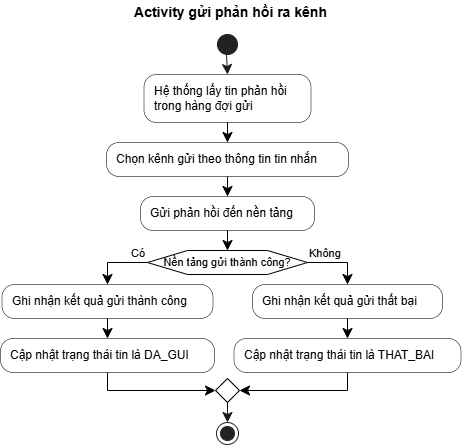

The diagram above was exported from draw.io. Its source (the exported page's mxGraphModel, read from the mxfile embedded in the PNG):
<mxGraphModel dx="1104" dy="833" grid="1" gridSize="10" guides="1" tooltips="1" connect="1" arrows="1" fold="1" page="1" pageScale="1" pageWidth="850" pageHeight="1100" math="0" shadow="0">
  <root>
    <mxCell id="0" />
    <mxCell id="1" parent="0" />
    <UserObject label="" plantUmlId="start_0" plantUmlBaseStyle="ellipse;fillColor=#222222;strokeColor=#222222;" plantUmlBaseValue="" id="VPNLy-KioZzzGvQRGSIj-25">
      <mxCell style="ellipse;fillColor=#222222;strokeColor=#222222;" vertex="1" parent="1">
        <mxGeometry x="367" y="84" width="20" height="20" as="geometry" />
      </mxCell>
    </UserObject>
    <UserObject label="Hệ thống lấy tin phản hồi&#10;trong hàng đợi gửi" plantUmlId="action_1" plantUmlBaseStyle="rounded=1;absoluteArcSize=1;arcSize=25;fillColor=#F1F1F1;strokeColor=#181818;strokeWidth=0.5;whiteSpace=wrap;fontSize=12;align=left;spacingLeft=8;" plantUmlBaseValue="Hệ thống lấy tin phản hồi&#10;trong hàng đợi gửi" id="VPNLy-KioZzzGvQRGSIj-26">
      <mxCell style="rounded=1;absoluteArcSize=1;arcSize=25;strokeWidth=0.5;whiteSpace=wrap;fontSize=12;align=left;spacingLeft=8;" vertex="1" parent="1">
        <mxGeometry x="293.5" y="124" width="167" height="48" as="geometry" />
      </mxCell>
    </UserObject>
    <UserObject label="" plantUmlId="e_2" plantUmlBaseStyle="endArrow=classic;endSize=8;strokeColor=#181818;curved=0;rounded=0;fontSize=11;sourcePerimeterSpacing=0;targetPerimeterSpacing=0;" plantUmlBaseValue="" id="VPNLy-KioZzzGvQRGSIj-27">
      <mxCell style="endArrow=classic;endSize=8;strokeColor=#181818;curved=0;rounded=0;fontSize=11;sourcePerimeterSpacing=0;targetPerimeterSpacing=0;" edge="1" parent="1" source="VPNLy-KioZzzGvQRGSIj-25" target="VPNLy-KioZzzGvQRGSIj-26">
        <mxGeometry relative="1" as="geometry">
          <mxPoint x="377" y="104" as="sourcePoint" />
          <mxPoint x="377" y="124" as="targetPoint" />
        </mxGeometry>
      </mxCell>
    </UserObject>
    <UserObject label="Chọn kênh gửi theo thông tin tin nhắn" plantUmlId="action_3" plantUmlBaseStyle="rounded=1;absoluteArcSize=1;arcSize=25;fillColor=#F1F1F1;strokeColor=#181818;strokeWidth=0.5;whiteSpace=wrap;fontSize=12;align=left;spacingLeft=8;" plantUmlBaseValue="Chọn kênh gửi theo thông tin tin nhắn" id="VPNLy-KioZzzGvQRGSIj-28">
      <mxCell style="rounded=1;absoluteArcSize=1;arcSize=25;strokeWidth=0.5;whiteSpace=wrap;fontSize=12;align=left;spacingLeft=8;" vertex="1" parent="1">
        <mxGeometry x="256" y="192" width="242" height="34" as="geometry" />
      </mxCell>
    </UserObject>
    <UserObject label="" plantUmlId="e_4" plantUmlBaseStyle="endArrow=classic;endSize=8;strokeColor=#181818;curved=0;rounded=0;fontSize=11;sourcePerimeterSpacing=0;targetPerimeterSpacing=0;" plantUmlBaseValue="" id="VPNLy-KioZzzGvQRGSIj-29">
      <mxCell style="endArrow=classic;endSize=8;curved=0;rounded=0;fontSize=11;sourcePerimeterSpacing=0;targetPerimeterSpacing=0;" edge="1" parent="1" source="VPNLy-KioZzzGvQRGSIj-26" target="VPNLy-KioZzzGvQRGSIj-28">
        <mxGeometry relative="1" as="geometry">
          <mxPoint x="377" y="172" as="sourcePoint" />
          <mxPoint x="377" y="192" as="targetPoint" />
        </mxGeometry>
      </mxCell>
    </UserObject>
    <UserObject label="Gửi phản hồi đến nền tảng" plantUmlId="action_5" plantUmlBaseStyle="rounded=1;absoluteArcSize=1;arcSize=25;fillColor=#F1F1F1;strokeColor=#181818;strokeWidth=0.5;whiteSpace=wrap;fontSize=12;align=left;spacingLeft=8;" plantUmlBaseValue="Gửi phản hồi đến nền tảng" id="VPNLy-KioZzzGvQRGSIj-30">
      <mxCell style="rounded=1;absoluteArcSize=1;arcSize=25;strokeWidth=0.5;whiteSpace=wrap;fontSize=12;align=left;spacingLeft=8;" vertex="1" parent="1">
        <mxGeometry x="290" y="246" width="174" height="34" as="geometry" />
      </mxCell>
    </UserObject>
    <UserObject label="" plantUmlId="e_6" plantUmlBaseStyle="endArrow=classic;endSize=8;strokeColor=#181818;curved=0;rounded=0;fontSize=11;sourcePerimeterSpacing=0;targetPerimeterSpacing=0;" plantUmlBaseValue="" id="VPNLy-KioZzzGvQRGSIj-31">
      <mxCell style="endArrow=classic;endSize=8;curved=0;rounded=0;fontSize=11;sourcePerimeterSpacing=0;targetPerimeterSpacing=0;" edge="1" parent="1" source="VPNLy-KioZzzGvQRGSIj-28" target="VPNLy-KioZzzGvQRGSIj-30">
        <mxGeometry relative="1" as="geometry">
          <mxPoint x="377" y="226" as="sourcePoint" />
          <mxPoint x="377" y="246" as="targetPoint" />
        </mxGeometry>
      </mxCell>
    </UserObject>
    <UserObject label="Nền tảng gửi thành công?" plantUmlId="diamond_8" plantUmlBaseStyle="shape=hexagon;perimeter=hexagonPerimeter2;fillColor=#F1F1F1;strokeColor=#181818;whiteSpace=wrap;fontSize=11;" plantUmlBaseValue="Nền tảng gửi thành công?" id="VPNLy-KioZzzGvQRGSIj-32">
      <mxCell style="shape=hexagon;perimeter=hexagonPerimeter2;whiteSpace=wrap;fontSize=11;" vertex="1" parent="1">
        <mxGeometry x="297" y="300" width="160" height="24" as="geometry" />
      </mxCell>
    </UserObject>
    <UserObject label="" plantUmlId="e_9" plantUmlBaseStyle="endArrow=classic;endSize=8;strokeColor=#181818;entryX=0.5;entryY=0;entryDx=0;entryDy=0;curved=0;rounded=0;fontSize=11;sourcePerimeterSpacing=0;targetPerimeterSpacing=0;" plantUmlBaseValue="" id="VPNLy-KioZzzGvQRGSIj-33">
      <mxCell style="endArrow=classic;endSize=8;entryX=0.5;entryY=0;entryDx=0;entryDy=0;curved=0;rounded=0;fontSize=11;sourcePerimeterSpacing=0;targetPerimeterSpacing=0;" edge="1" parent="1" source="VPNLy-KioZzzGvQRGSIj-30" target="VPNLy-KioZzzGvQRGSIj-32">
        <mxGeometry relative="1" as="geometry">
          <mxPoint x="377" y="280" as="sourcePoint" />
          <mxPoint x="377" y="300" as="targetPoint" />
        </mxGeometry>
      </mxCell>
    </UserObject>
    <UserObject label="Có" plantUmlId="e_10" plantUmlBaseStyle="endArrow=classic;endSize=8;strokeColor=#181818;fontSize=11;verticalAlign=bottom;labelPosition=left;align=right;exitX=0;exitY=0.5;exitDx=0;exitDy=0;curved=0;rounded=0;sourcePerimeterSpacing=0;targetPerimeterSpacing=0;" plantUmlBaseValue="Có" id="VPNLy-KioZzzGvQRGSIj-34">
      <mxCell style="endArrow=classic;endSize=8;fontSize=11;verticalAlign=bottom;labelPosition=left;align=right;exitX=0;exitY=0.5;exitDx=0;exitDy=0;curved=0;rounded=0;sourcePerimeterSpacing=0;targetPerimeterSpacing=0;" edge="1" parent="1" source="VPNLy-KioZzzGvQRGSIj-32" target="VPNLy-KioZzzGvQRGSIj-35">
        <mxGeometry x="-1" relative="1" as="geometry">
          <Array as="points">
            <mxPoint x="257" y="312" />
          </Array>
          <mxPoint x="297" y="312" as="sourcePoint" />
          <mxPoint x="257" y="334" as="targetPoint" />
        </mxGeometry>
      </mxCell>
    </UserObject>
    <UserObject label="Ghi nhận kết quả gửi thành công" plantUmlId="action_12" plantUmlBaseStyle="rounded=1;absoluteArcSize=1;arcSize=25;fillColor=#F1F1F1;strokeColor=#181818;strokeWidth=0.5;whiteSpace=wrap;fontSize=12;align=left;spacingLeft=8;" plantUmlBaseValue="Ghi nhận kết quả gửi thành công" id="VPNLy-KioZzzGvQRGSIj-35">
      <mxCell style="rounded=1;absoluteArcSize=1;arcSize=25;strokeWidth=0.5;whiteSpace=wrap;fontSize=12;align=left;spacingLeft=8;" vertex="1" parent="1">
        <mxGeometry x="151.5" y="334" width="211" height="34" as="geometry" />
      </mxCell>
    </UserObject>
    <UserObject label="Cập nhật trạng thái tin là DA_GUI" plantUmlId="action_13" plantUmlBaseStyle="rounded=1;absoluteArcSize=1;arcSize=25;fillColor=#F1F1F1;strokeColor=#181818;strokeWidth=0.5;whiteSpace=wrap;fontSize=12;align=left;spacingLeft=8;" plantUmlBaseValue="Cập nhật trạng thái tin là DA_GUI" id="VPNLy-KioZzzGvQRGSIj-36">
      <mxCell style="rounded=1;absoluteArcSize=1;arcSize=25;strokeWidth=0.5;whiteSpace=wrap;fontSize=12;align=left;spacingLeft=8;" vertex="1" parent="1">
        <mxGeometry x="150" y="388" width="214" height="34" as="geometry" />
      </mxCell>
    </UserObject>
    <UserObject label="" plantUmlId="e_14" plantUmlBaseStyle="endArrow=classic;endSize=8;strokeColor=#181818;curved=0;rounded=0;fontSize=11;sourcePerimeterSpacing=0;targetPerimeterSpacing=0;" plantUmlBaseValue="" id="VPNLy-KioZzzGvQRGSIj-37">
      <mxCell style="endArrow=classic;endSize=8;curved=0;rounded=0;fontSize=11;sourcePerimeterSpacing=0;targetPerimeterSpacing=0;" edge="1" parent="1" source="VPNLy-KioZzzGvQRGSIj-35" target="VPNLy-KioZzzGvQRGSIj-36">
        <mxGeometry relative="1" as="geometry">
          <mxPoint x="257" y="368" as="sourcePoint" />
          <mxPoint x="257" y="388" as="targetPoint" />
        </mxGeometry>
      </mxCell>
    </UserObject>
    <UserObject label="Không" plantUmlId="e_15" plantUmlBaseStyle="endArrow=classic;endSize=8;strokeColor=#181818;fontSize=11;verticalAlign=bottom;labelPosition=right;align=left;exitX=1;exitY=0.5;exitDx=0;exitDy=0;curved=0;rounded=0;sourcePerimeterSpacing=0;targetPerimeterSpacing=0;" plantUmlBaseValue="Không" id="VPNLy-KioZzzGvQRGSIj-38">
      <mxCell style="endArrow=classic;endSize=8;fontSize=11;verticalAlign=bottom;labelPosition=right;align=left;exitX=1;exitY=0.5;exitDx=0;exitDy=0;curved=0;rounded=0;sourcePerimeterSpacing=0;targetPerimeterSpacing=0;" edge="1" parent="1" source="VPNLy-KioZzzGvQRGSIj-32" target="VPNLy-KioZzzGvQRGSIj-39">
        <mxGeometry x="-1" relative="1" as="geometry">
          <Array as="points">
            <mxPoint x="497" y="312" />
          </Array>
          <mxPoint x="457" y="312" as="sourcePoint" />
          <mxPoint x="497" y="334" as="targetPoint" />
        </mxGeometry>
      </mxCell>
    </UserObject>
    <UserObject label="Ghi nhận kết quả gửi thất bại" plantUmlId="action_17" plantUmlBaseStyle="rounded=1;absoluteArcSize=1;arcSize=25;fillColor=#F1F1F1;strokeColor=#181818;strokeWidth=0.5;whiteSpace=wrap;fontSize=12;align=left;spacingLeft=8;" plantUmlBaseValue="Ghi nhận kết quả gửi thất bại" id="VPNLy-KioZzzGvQRGSIj-39">
      <mxCell style="rounded=1;absoluteArcSize=1;arcSize=25;strokeWidth=0.5;whiteSpace=wrap;fontSize=12;align=left;spacingLeft=8;" vertex="1" parent="1">
        <mxGeometry x="402" y="334" width="190" height="34" as="geometry" />
      </mxCell>
    </UserObject>
    <UserObject label="Cập nhật trạng thái tin là THAT_BAI" plantUmlId="action_18" plantUmlBaseStyle="rounded=1;absoluteArcSize=1;arcSize=25;fillColor=#F1F1F1;strokeColor=#181818;strokeWidth=0.5;whiteSpace=wrap;fontSize=12;align=left;spacingLeft=8;" plantUmlBaseValue="Cập nhật trạng thái tin là THAT_BAI" id="VPNLy-KioZzzGvQRGSIj-40">
      <mxCell style="rounded=1;absoluteArcSize=1;arcSize=25;strokeWidth=0.5;whiteSpace=wrap;fontSize=12;align=left;spacingLeft=8;" vertex="1" parent="1">
        <mxGeometry x="383.5" y="388" width="227" height="34" as="geometry" />
      </mxCell>
    </UserObject>
    <UserObject label="" plantUmlId="e_19" plantUmlBaseStyle="endArrow=classic;endSize=8;strokeColor=#181818;curved=0;rounded=0;fontSize=11;sourcePerimeterSpacing=0;targetPerimeterSpacing=0;" plantUmlBaseValue="" id="VPNLy-KioZzzGvQRGSIj-41">
      <mxCell style="endArrow=classic;endSize=8;curved=0;rounded=0;fontSize=11;sourcePerimeterSpacing=0;targetPerimeterSpacing=0;" edge="1" parent="1" source="VPNLy-KioZzzGvQRGSIj-39" target="VPNLy-KioZzzGvQRGSIj-40">
        <mxGeometry relative="1" as="geometry">
          <mxPoint x="497" y="368" as="sourcePoint" />
          <mxPoint x="497" y="388" as="targetPoint" />
        </mxGeometry>
      </mxCell>
    </UserObject>
    <UserObject label="" plantUmlId="merge_20" plantUmlBaseStyle="rhombus;fillColor=#F1F1F1;strokeColor=#181818;" plantUmlBaseValue="" id="VPNLy-KioZzzGvQRGSIj-42">
      <mxCell style="rhombus;" vertex="1" parent="1">
        <mxGeometry x="365" y="428" width="24" height="24" as="geometry" />
      </mxCell>
    </UserObject>
    <UserObject label="" plantUmlId="e_21" plantUmlBaseStyle="endArrow=classic;endSize=8;strokeColor=#181818;entryX=0;entryY=0.5;entryDx=0;entryDy=0;curved=0;rounded=0;fontSize=11;sourcePerimeterSpacing=0;targetPerimeterSpacing=0;" plantUmlBaseValue="" id="VPNLy-KioZzzGvQRGSIj-43">
      <mxCell style="endArrow=classic;endSize=8;entryX=0;entryY=0.5;entryDx=0;entryDy=0;curved=0;rounded=0;fontSize=11;sourcePerimeterSpacing=0;targetPerimeterSpacing=0;" edge="1" parent="1" source="VPNLy-KioZzzGvQRGSIj-36" target="VPNLy-KioZzzGvQRGSIj-42">
        <mxGeometry relative="1" as="geometry">
          <Array as="points">
            <mxPoint x="257" y="440" />
          </Array>
          <mxPoint x="257" y="422" as="sourcePoint" />
          <mxPoint x="365" y="440" as="targetPoint" />
        </mxGeometry>
      </mxCell>
    </UserObject>
    <UserObject label="" plantUmlId="e_23" plantUmlBaseStyle="endArrow=classic;endSize=8;strokeColor=#181818;entryX=1;entryY=0.5;entryDx=0;entryDy=0;curved=0;rounded=0;fontSize=11;sourcePerimeterSpacing=0;targetPerimeterSpacing=0;" plantUmlBaseValue="" id="VPNLy-KioZzzGvQRGSIj-44">
      <mxCell style="endArrow=classic;endSize=8;entryX=1;entryY=0.5;entryDx=0;entryDy=0;curved=0;rounded=0;fontSize=11;sourcePerimeterSpacing=0;targetPerimeterSpacing=0;" edge="1" parent="1" source="VPNLy-KioZzzGvQRGSIj-40" target="VPNLy-KioZzzGvQRGSIj-42">
        <mxGeometry relative="1" as="geometry">
          <Array as="points">
            <mxPoint x="497" y="440" />
          </Array>
          <mxPoint x="497" y="422" as="sourcePoint" />
          <mxPoint x="389" y="440" as="targetPoint" />
        </mxGeometry>
      </mxCell>
    </UserObject>
    <UserObject label="" plantUmlId="stop_25" plantUmlBaseStyle="ellipse;shape=endState;fillColor=#222222;strokeColor=#222222;" plantUmlBaseValue="" id="VPNLy-KioZzzGvQRGSIj-45">
      <mxCell style="ellipse;shape=endState;fillColor=#222222;strokeColor=#222222;" vertex="1" parent="1">
        <mxGeometry x="366" y="472" width="22" height="22" as="geometry" />
      </mxCell>
    </UserObject>
    <UserObject label="" plantUmlId="e_26" plantUmlBaseStyle="endArrow=classic;endSize=8;strokeColor=#181818;exitX=0.5;exitY=1;exitDx=0;exitDy=0;curved=0;rounded=0;fontSize=11;sourcePerimeterSpacing=0;targetPerimeterSpacing=0;" plantUmlBaseValue="" id="VPNLy-KioZzzGvQRGSIj-46">
      <mxCell style="endArrow=classic;endSize=8;strokeColor=#181818;exitX=0.5;exitY=1;exitDx=0;exitDy=0;curved=0;rounded=0;fontSize=11;sourcePerimeterSpacing=0;targetPerimeterSpacing=0;" edge="1" parent="1" source="VPNLy-KioZzzGvQRGSIj-42" target="VPNLy-KioZzzGvQRGSIj-45">
        <mxGeometry relative="1" as="geometry">
          <mxPoint x="377" y="452" as="sourcePoint" />
          <mxPoint x="377" y="472" as="targetPoint" />
        </mxGeometry>
      </mxCell>
    </UserObject>
    <UserObject label="Activity gửi phản hồi ra kênh" plantUmlId="title_0" plantUmlBaseStyle="text;html=1;fillColor=none;strokeColor=none;fontSize=14;fontStyle=1;fontColor=#000000;align=center;verticalAlign=middle;whiteSpace=wrap;" plantUmlBaseValue="Activity gửi phản hồi ra kênh" id="VPNLy-KioZzzGvQRGSIj-47">
      <mxCell style="text;html=1;fillColor=none;strokeColor=none;fontSize=14;fontStyle=1;fontColor=#000000;align=center;verticalAlign=middle;whiteSpace=wrap;" vertex="1" parent="1">
        <mxGeometry x="270.75" y="50" width="219" height="24" as="geometry" />
      </mxCell>
    </UserObject>
  </root>
</mxGraphModel>